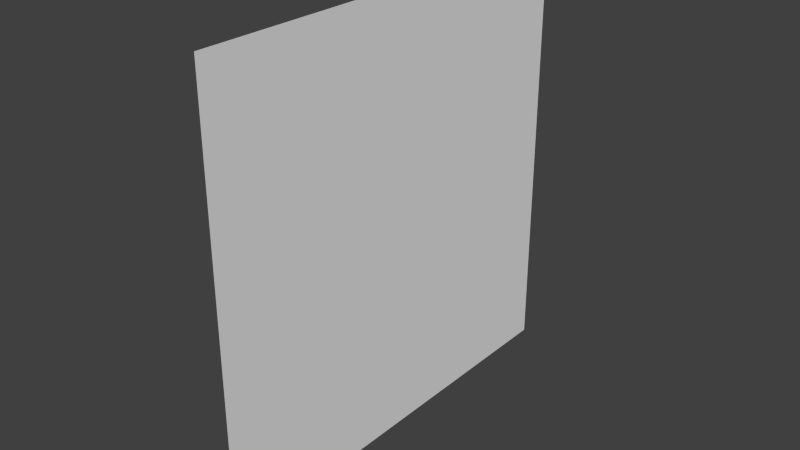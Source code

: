 # Source: pit_wall.blend  (saved by Blender 2.74.0; exported with 4.5.12 LTS)
import bpy
from mathutils import Matrix  # noqa: F401  (used for matrix-valued properties, if any)

bpy.ops.wm.read_factory_settings(use_empty=True)
scene = bpy.context.scene
scene.name = 'Scene'

# ---- collections
col_collection_1 = bpy.data.collections.new('Collection 1'); scene.collection.children.link(col_collection_1)

# ---- materials (node trees are filled in below, after node groups)
mat_pitwallmaterial = bpy.data.materials.new('PitWallMaterial')
mat_pitwallmaterial.alpha_threshold = 0.0
mat_pitwallmaterial.use_transparent_shadow = False
mat_pitwallmaterial.roughness = 0.5

# ---- material node trees

# ---- world
world_world = bpy.data.worlds.new('World'); scene.world = world_world
world_world.color = (0.05088, 0.05088, 0.05088)
world_world.use_sun_shadow = False
world_world.sun_shadow_jitter_overblur = 0.0
world_world.cycles.sampling_method = 'MANUAL'
world_world.cycles.sample_map_resolution = 256

# ---- meshes
me_plane = bpy.data.meshes.new('Plane')
me_plane.from_pydata([(1.0, -1.192e-07, -1.0), (1.0, -1.192e-07, 1.0), (1.0, -2.0, 1.0), (1.0, -2.0, -1.0)], [], [(2, 1, 0, 3)])
_uv = me_plane.uv_layers.new(name='UVMap')
_uv.uv.foreach_set('vector', [9.998e-05, 0.9999, 9.998e-05, 9.998e-05, 0.9999, 9.998e-05, 0.9999, 0.9999])
me_plane.materials.append(mat_pitwallmaterial)
me_plane.use_remesh_preserve_volume = False
me_plane.use_remesh_preserve_attributes = False
me_plane.use_mirror_vertex_groups = False
me_plane.update()

# ---- objects
ob_pitwall = bpy.data.objects.new('PitWall', me_plane)

# ---- transforms, parenting, visibility, modifiers, constraints
ob_pitwall.location = (0.0, 0.0, 0.0)
ob_pitwall.rotation_euler = (1.571, 2.22e-16, 2.22e-16)
ob_pitwall.lineart.crease_threshold = 0.0

# ---- collection membership
col_collection_1.objects.link(ob_pitwall)

# ---- scene / render settings (as saved in the file)
scene.frame_start = 1; scene.frame_end = 250; scene.frame_set(1)
scene.render.engine = 'BLENDER_EEVEE_NEXT'
scene.render.resolution_percentage = 50
scene.render.dither_intensity = 0.0
scene.cycles.use_denoising = False
scene.cycles.samples = 10
scene.cycles.sampling_pattern = 'TABULATED_SOBOL'
scene.cycles.light_sampling_threshold = 0.0
scene.cycles.use_adaptive_sampling = False
scene.cycles.use_light_tree = False
scene.cycles.blur_glossy = 0.0
scene.cycles.pixel_filter_type = 'GAUSSIAN'
scene.cycles.sample_clamp_indirect = 0.0
scene.view_settings.view_transform = 'Standard'
bpy.context.view_layer.update()

# ---- added for rendering (the .blend has no active camera and no usable light): camera, sun
cam_auto = bpy.data.cameras.new('AutoCamera')
cam_auto.lens = 50.0
cam_auto.sensor_width = 36.0
cam_auto.clip_end = 1000.0
ob_auto_camera = bpy.data.objects.new('AutoCamera', cam_auto)
scene.collection.objects.link(ob_auto_camera)
ob_auto_camera.location = (3.61693, -3.14032, 1.09354)
ob_auto_camera.rotation_euler = (1.09748, -7.21219e-08, 0.694738)
scene.camera = ob_auto_camera
light_auto_sun = bpy.data.lights.new('AutoSun', 'SUN')
light_auto_sun.energy = 3.0
light_auto_sun.angle = 0.0523599
ob_auto_sun = bpy.data.objects.new('AutoSun', light_auto_sun)
scene.collection.objects.link(ob_auto_sun)
ob_auto_sun.rotation_euler = (0.872665, 0.174533, 0.523599)
bpy.context.view_layer.update()

